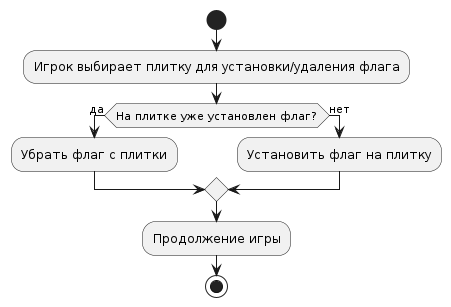

The diagram above was rendered by PlantUML. Its source (embedded in the PNG):
@startuml
start
:Игрок выбирает плитку для установки/удаления флага;
if (На плитке уже установлен флаг?) then (да)
    :Убрать флаг с плитки;
     
else (нет)
  :Установить флаг на плитку;
endif
:Продолжение игры;
stop
@enduml